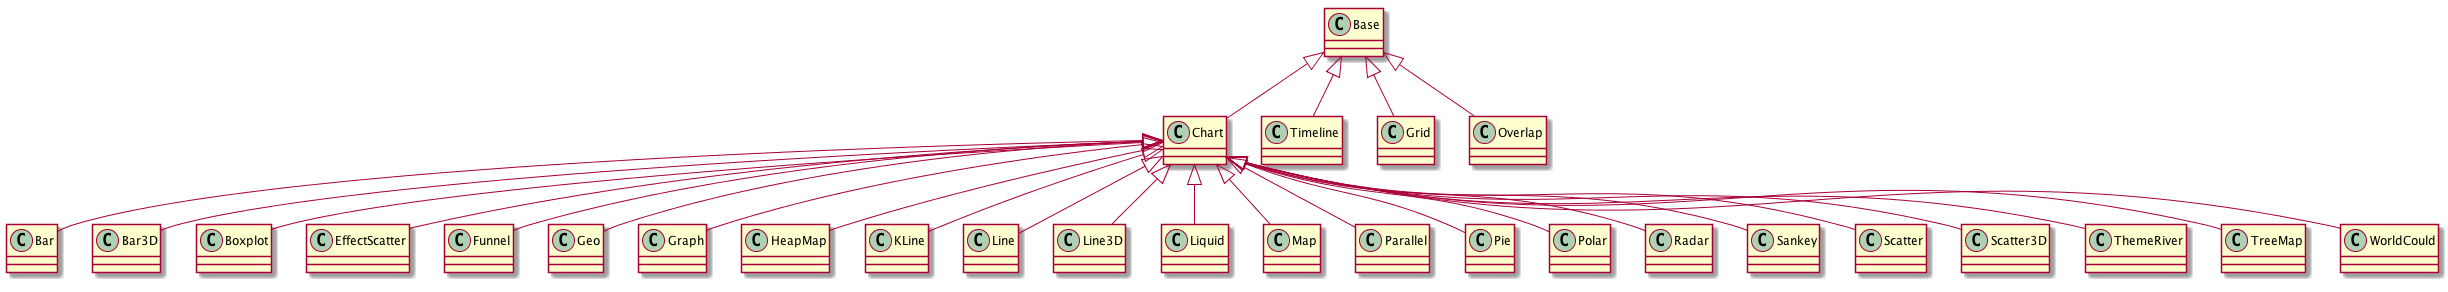

The diagram above was rendered by PlantUML. Its source (embedded in the PNG):
@startuml
Base <|-- Chart
Base <|-- Timeline
Base <|-- Grid
Base <|-- Overlap
Chart <|-- Bar
Chart <|-- Bar3D
Chart <|-- Boxplot
Chart <|-- EffectScatter
Chart <|-- Funnel
Chart <|-- Geo
Chart <|-- Graph
Chart <|-- HeapMap
Chart <|-- KLine
Chart <|-- Line
Chart <|-- Line3D
Chart <|-- Liquid
Chart <|-- Map
Chart <|-- Parallel
Chart <|-- Pie
Chart <|-- Polar
Chart <|-- Radar
Chart <|-- Sankey
Chart <|-- Scatter
Chart <|-- Scatter3D
Chart <|-- ThemeRiver
Chart <|-- TreeMap
Chart <|-- WorldCould
@enduml